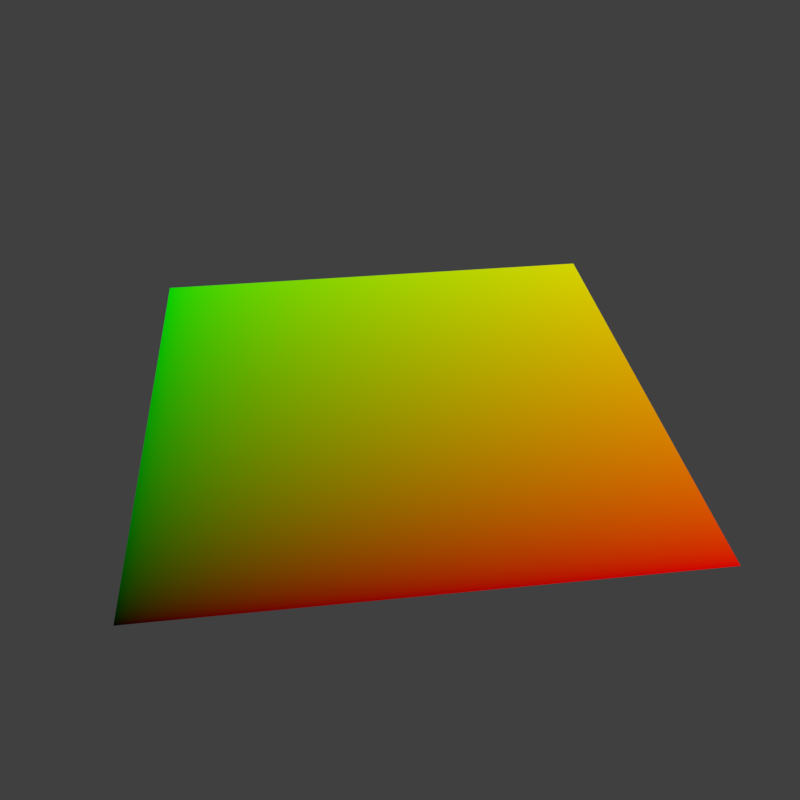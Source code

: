 # Source: explode_mod2_50535.blend  (saved by Blender 2.78.4; exported with 4.5.12 LTS)
import bpy
from mathutils import Matrix  # noqa: F401  (used for matrix-valued properties, if any)

bpy.ops.wm.read_factory_settings(use_empty=True)
scene = bpy.context.scene
scene.name = 'Scene'

# ---- collections
col_collection_1 = bpy.data.collections.new('Collection 1'); scene.collection.children.link(col_collection_1)

# ---- materials (node trees are filled in below, after node groups)
mat_material = bpy.data.materials.new('Material')
mat_material.alpha_threshold = 0.0
mat_material.roughness = 0.5

# ---- material node trees
mat_material.use_nodes = True; mat_material.node_tree.nodes.clear()
_N = mat_material.node_tree.nodes; _L = mat_material.node_tree.links
n0 = _N.new('ShaderNodeOutputMaterial'); n0.name = 'Material Output'; n0.location = (300, 300)
n1 = _N.new('ShaderNodeBsdfDiffuse'); n1.name = 'Diffuse BSDF'; n1.location = (10, 300)
n2 = _N.new('ShaderNodeUVMap'); n2.name = 'UV Map'; n2.location = (-205, 261)
_L.new(n1.outputs[0], n0.inputs[0])
_L.new(n2.outputs[0], n1.inputs[0])
n0.is_active_output = True

# ---- world
world_world = bpy.data.worlds.new('World'); scene.world = world_world
world_world.color = (0.05088, 0.05088, 0.05088)
world_world.use_sun_shadow = False
world_world.sun_shadow_jitter_overblur = 0.0
world_world.cycles.sampling_method = 'MANUAL'

# ---- cameras
cam_camera = bpy.data.cameras.new('Camera')
cam_camera.clip_end = 100.0
cam_camera.lens = 35.0
cam_camera.sensor_width = 32.0
cam_camera.sensor_height = 18.0
cam_camera.ortho_scale = 7.314
cam_camera.dof.focus_distance = 0.0

# ---- meshes
me_plane = bpy.data.meshes.new('Plane')
me_plane.from_pydata([(-1.0, -1.0, 0.0), (1.0, -1.0, 0.0), (-1.0, 1.0, 0.0), (1.0, 1.0, 0.0)], [], [(0, 1, 3, 2)])
_uv = me_plane.uv_layers.new(name='UVMap')
_uv.uv.foreach_set('vector', [0.0001, 9.998e-05, 0.9999, 9.998e-05, 0.9999, 0.9999, 9.998e-05, 0.9999])
me_plane.materials.append(mat_material)
me_plane.use_remesh_preserve_volume = False
me_plane.use_remesh_preserve_attributes = False
me_plane.use_mirror_vertex_groups = False
me_plane.update()

# ---- objects
ob_plane = bpy.data.objects.new('Plane', me_plane)
ob_camera = bpy.data.objects.new('Camera', cam_camera)

# ---- transforms, parenting, visibility, modifiers, constraints
ob_plane.location = (0.0, 0.0, 0.0)
ob_plane.lineart.crease_threshold = 0.0
_m = ob_plane.modifiers.new('ParticleSystem 2', 'PARTICLE_SYSTEM')
_m = ob_plane.modifiers.new('Explode', 'EXPLODE')
_m.use_edge_cut = True
_m = ob_plane.modifiers.new('ParticleSystem 1', 'PARTICLE_SYSTEM')
ob_camera.location = (-0.3301, -2.761, 2.193)
ob_camera.rotation_euler = (0.903, -9.896e-08, -0.119)
ob_camera.lock_rotations_4d = False
ob_camera.empty_display_type = 'ARROWS'
ob_camera.color = (0.0, 0.0, 0.0, 0.0)
ob_camera.display_type = 'WIRE'
ob_camera.lineart.crease_threshold = 0.0

# ---- collection membership
col_collection_1.objects.link(ob_plane)
col_collection_1.objects.link(ob_camera)

# ---- scene / render settings (as saved in the file)
scene.camera = ob_camera
scene.frame_start = 1; scene.frame_end = 250; scene.frame_set(1)
scene.render.engine = 'CYCLES'
scene.render.resolution_x = 256
scene.render.resolution_y = 256
scene.render.resolution_percentage = 50
scene.render.dither_intensity = 0.0
scene.cycles.use_denoising = False
scene.cycles.samples = 32
scene.cycles.sampling_pattern = 'TABULATED_SOBOL'
scene.cycles.light_sampling_threshold = 0.0
scene.cycles.use_adaptive_sampling = False
scene.cycles.use_light_tree = False
scene.cycles.blur_glossy = 0.0
scene.cycles.sample_clamp_indirect = 0.0
scene.view_settings.view_transform = 'Standard'
bpy.context.view_layer.update()

# ---- added for rendering (the .blend has no usable light): sun
light_auto_sun = bpy.data.lights.new('AutoSun', 'SUN')
light_auto_sun.energy = 3.0
light_auto_sun.angle = 0.0523599
ob_auto_sun = bpy.data.objects.new('AutoSun', light_auto_sun)
scene.collection.objects.link(ob_auto_sun)
ob_auto_sun.rotation_euler = (0.872665, 0.174533, 0.523599)
bpy.context.view_layer.update()
